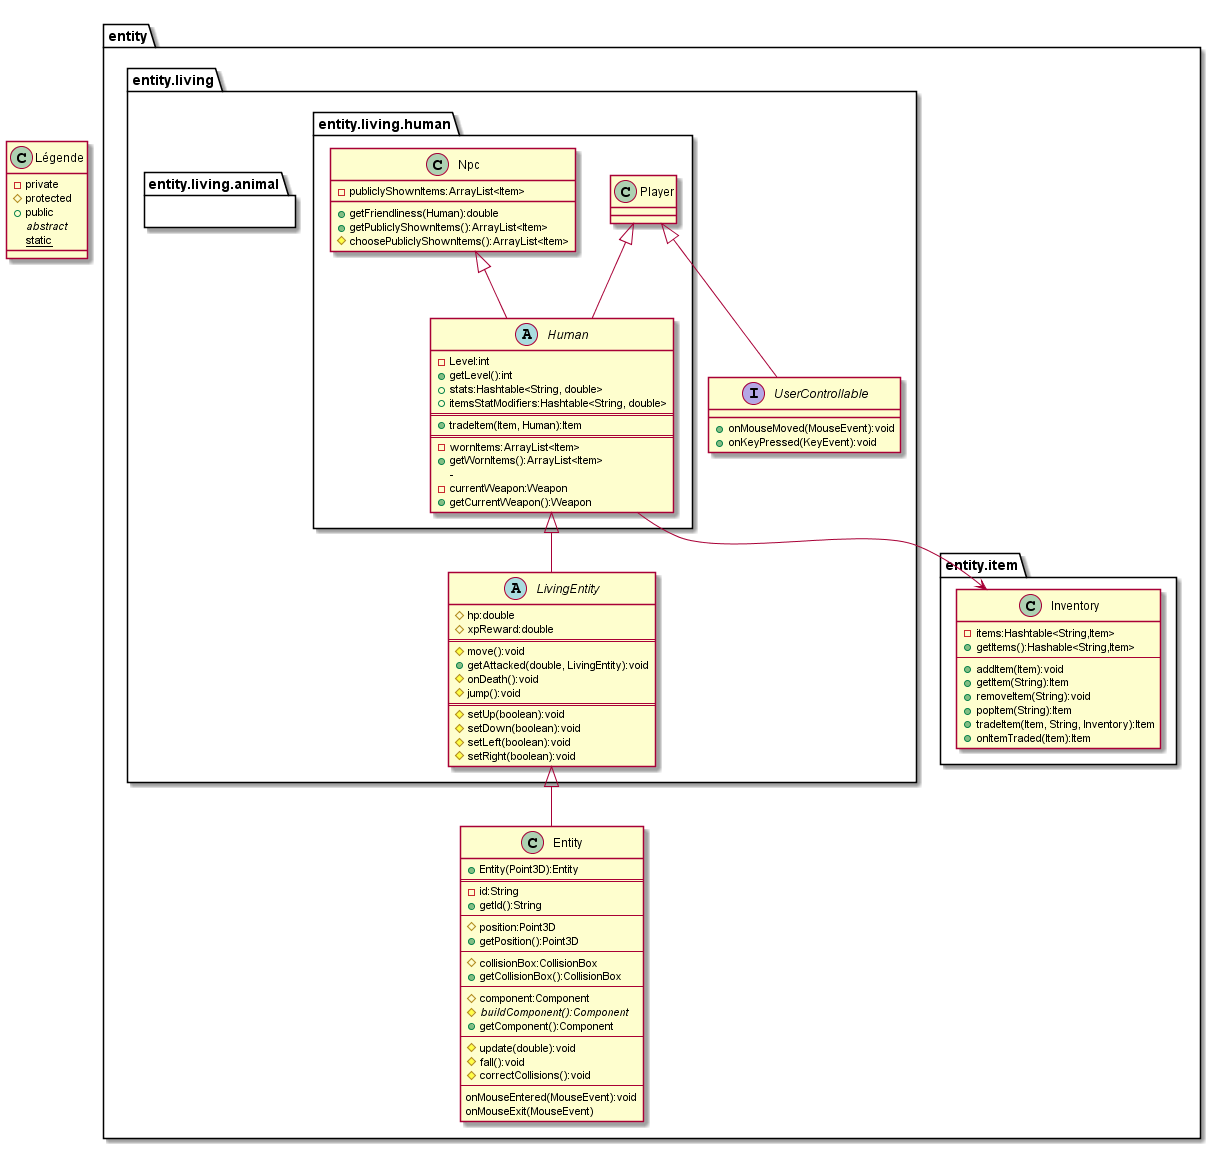

The diagram above was rendered by PlantUML. Its source (embedded in the PNG):
@startuml human
class Légende{
    - private
    # protected
    + public
    {abstract} abstract
    {static} static
}
package entity{
    
    class Entity{
        + Entity(Point3D):Entity
        ==
        - id:String
        + getId():String
        --
        # position:Point3D
        + getPosition():Point3D
        --
        # collisionBox:CollisionBox
        + getCollisionBox():CollisionBox
        --
        # component:Component
        # {abstract} buildComponent():Component
        + getComponent():Component
        --
        # update(double):void
        # fall():void
        # correctCollisions():void
        --
        onMouseEntered(MouseEvent):void
        onMouseExit(MouseEvent)
    }
    package entity.item{
        class Inventory{
            - items:Hashtable<String,Item>
            + getItems():Hashable<String,Item>
            --
            + addItem(Item):void
            + getItem(String):Item
            + removeItem(String):void
            + popItem(String):Item
            + tradeItem(Item, String, Inventory):Item
            + onItemTraded(Item):Item
        }
    }
    package entity.living{
        abstract class LivingEntity{
            # hp:double
            # xpReward:double
            ==
            # move():void
            + getAttacked(double, LivingEntity):void
            # onDeath():void
            # jump():void
            ==
            # setUp(boolean):void
            # setDown(boolean):void
            # setLeft(boolean):void
            # setRight(boolean):void
        }
        LivingEntity <|-- Entity
        interface UserControllable{
            + onMouseMoved(MouseEvent):void
            + onKeyPressed(KeyEvent):void
        }
        package entity.living.human{
            abstract class Human{
                - Level:int
                + getLevel():int
                + stats:Hashtable<String, double>
                + itemsStatModifiers:Hashtable<String, double>
                ==
                + tradeItem(Item, Human):Item
                ==
                - wornItems:ArrayList<Item>
                + getWornItems():ArrayList<Item>
                -
                - currentWeapon:Weapon
                + getCurrentWeapon():Weapon
            }
            Human <|-- LivingEntity
            Human --> Inventory
            class Player{
                
            }
            Player <|-- Human
            Player <|-- UserControllable
            class Npc{
                - publiclyShownItems:ArrayList<Item>
                + getFriendliness(Human):double
                + getPubliclyShownItems():ArrayList<Item>
                # choosePubliclyShownItems():ArrayList<Item>
            }
            Npc <|-- Human
        }
        package entity.living.animal{
            
        }
    }
}
@enduml